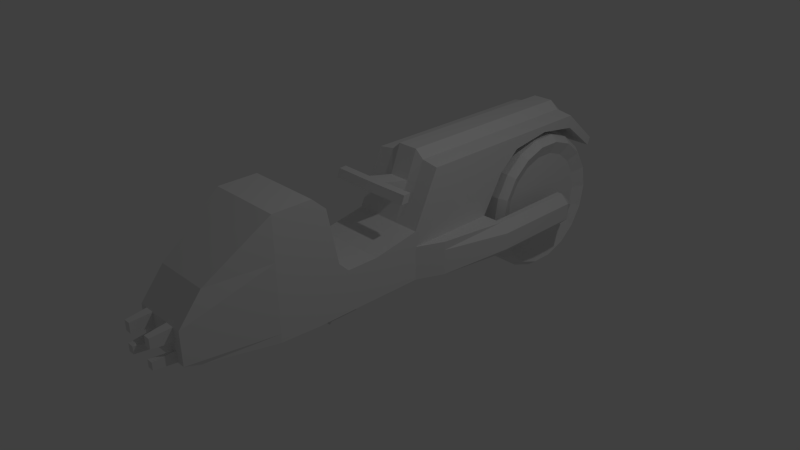 # Source: Cycle.blend  (saved by Blender 2.72.0; exported with 4.5.12 LTS)
import bpy
from mathutils import Matrix  # noqa: F401  (used for matrix-valued properties, if any)

bpy.ops.wm.read_factory_settings(use_empty=True)
scene = bpy.context.scene
scene.name = 'Scene'

# ---- collections
col_collection_1 = bpy.data.collections.new('Collection 1'); scene.collection.children.link(col_collection_1)

# ---- world
world_world = bpy.data.worlds.new('World'); scene.world = world_world
world_world.color = (0.05088, 0.05088, 0.05088)
world_world.use_sun_shadow = False
world_world.sun_shadow_jitter_overblur = 0.0
world_world.cycles.sampling_method = 'MANUAL'
world_world.cycles.sample_map_resolution = 256

# ---- cameras
cam_camera = bpy.data.cameras.new('Camera')
cam_camera.clip_end = 100.0
cam_camera.lens = 35.0
cam_camera.sensor_width = 32.0
cam_camera.sensor_height = 18.0
cam_camera.ortho_scale = 7.314
cam_camera.dof.focus_distance = 0.0
cam_camera.dof.aperture_fstop = 128.0

# ---- lights
light_lamp = bpy.data.lights.new('Lamp', 'POINT')
light_lamp.transmission_factor = 0.0
light_lamp.cutoff_distance = 30.0
light_lamp.energy = 100.0
light_lamp.shadow_buffer_clip_start = 1.001
light_lamp.shadow_soft_size = 0.1
light_lamp.shadow_maximum_resolution = 0.006
light_lamp.use_absolute_resolution = True
light_lamp.cycles.use_multiple_importance_sampling = False

# ---- meshes
me_cube_001 = bpy.data.meshes.new('Cube.001')
me_cube_001.from_pydata([(1.053, -0.6979, -1.412), (1.053, -0.6979, -1.819), (0.7424, -0.281, -0.7346), (0.7424, -1.291, -0.7346), (1.17, -0.6979, -1.819), (1.17, -0.6979, -1.412), (0.7424, -0.281, -0.5752), (0.7424, -1.291, -0.5752), (1.17, -1.827, -1.412), (0.7424, 0.1302, -1.07), (0.9723, -2.623, -1.412), (0.7424, 0.1672, -0.9736), (1.17, -1.827, -1.819), (0.7424, -1.827, -1.412), (0.9723, -2.623, -1.819), (0.7424, -1.827, -0.5752), (0.8549, -2.623, -1.819), (0.7424, -2.623, -1.412), (1.053, -1.827, -1.819), (0.7424, -2.623, -0.5752), (0.8549, -2.623, -1.412), (0.7424, -1.827, -1.819), (1.053, -1.827, -1.412), (0.7424, -2.623, -1.819), (1.053, -0.5962, -1.504), (1.053, -0.5962, -1.727), (1.17, -0.5962, -1.727), (1.17, -0.5962, -1.504), (0.2129, -0.281, -0.4487), (0.3712, -1.291, -0.7346), (0.2129, 0.104, -0.847), (0.3712, -1.827, -1.354), (0.3712, -1.827, -1.819), (0.3712, -2.623, -1.819), (0.3712, -0.281, -0.7346), (0.2129, -1.291, -0.4487), (0.3712, 0.1302, -1.07), (0.2129, -1.827, -0.4487), (0.2129, -2.623, -0.4487), (0.3927, -0.281, -0.542), (0.5568, -1.291, -0.7346), (0.3927, 0.1672, -0.9403), (0.5568, -1.827, -1.383), (0.5568, -1.827, -1.819), (0.5568, -2.623, -1.819), (0.5568, -0.281, -0.7346), (0.3927, -1.291, -0.542), (0.5568, 0.1302, -1.07), (0.3927, -1.827, -0.542), (0.3927, -2.623, -0.542), (1.053, -0.4983, -1.616), (1.342, -0.6979, -1.616), (0.9723, -2.623, -1.616), (1.053, -0.6979, -1.616), (1.053, -1.827, -1.616), (0.7424, -1.827, -1.616), (1.17, -0.4983, -1.616), (1.342, -1.827, -1.616), (0.3712, -1.827, -1.586), (0.5568, -1.827, -1.601), (1.053, -0.5433, -1.56), (1.342, -0.6979, -1.514), (1.053, -0.6979, -1.514), (1.053, -1.827, -1.514), (0.7424, -1.827, -1.514), (1.17, -0.5433, -1.56), (1.342, -1.827, -1.514), (0.9723, -2.623, -1.514), (0.3712, -1.827, -1.47), (0.5568, -1.827, -1.492), (0.9723, -2.623, -1.717), (0.3712, -1.827, -1.703), (0.5568, -1.827, -1.71), (1.053, -0.5433, -1.671), (1.342, -0.6979, -1.717), (1.053, -0.6979, -1.717), (1.053, -1.827, -1.717), (0.7424, -1.827, -1.717), (1.17, -0.5433, -1.671), (1.342, -1.827, -1.717), (0.7424, -1.559, -0.9588), (0.7424, -1.559, -0.5752), (0.3712, -1.559, -0.9296), (0.2129, -1.559, -0.4487), (0.5568, -1.559, -0.9442), (0.3927, -1.559, -0.542), (0.7424, -0.7859, -0.5752), (0.7424, -0.7859, -0.6586), (0.3712, -0.7859, -0.6586), (0.2129, -0.7859, -0.4487), (0.5568, -0.7859, -0.6586), (0.3927, -0.7859, -0.542), (0.7424, -2.939, -1.412), (0.7424, -2.939, -1.225), (0.7424, -2.939, -1.819), (0.2049, -2.939, -1.819), (0.2129, -2.939, -1.225), (0.7424, -4.129, -1.412), (0.3905, -2.939, -1.819), (0.3927, -2.939, -1.225), (0.7424, -2.939, -1.616), (0.7424, -2.939, -1.514), (0.7424, -3.883, -1.819), (0.7424, -2.939, -1.717), (0.7424, -3.883, -1.329), (0.7424, -3.883, -1.412), (0.7424, -3.503, -1.412), (0.7424, -3.503, -1.329), (0.7424, -3.503, -1.819), (0.1611, -3.861, -2.109), (0.2129, -3.503, -1.329), (0.3905, -3.503, -1.819), (0.3927, -3.503, -1.329), (0.7424, -3.503, -1.616), (0.7424, -3.503, -1.514), (0.7424, -3.503, -1.717), (0.2129, -3.883, -1.329), (0.7424, -4.129, -0.5558), (0.3905, -3.883, -1.819), (0.3927, -3.883, -1.329), (0.7424, -3.883, -1.616), (0.7424, -4.129, -1.819), (0.7424, -3.883, -1.514), (0.7424, -3.883, -1.717), (0.7424, -4.757, -1.412), (0.2049, -4.129, -1.819), (0.2049, -4.001, -1.819), (0.2049, -4.294, -1.819), (0.7424, -4.001, -1.819), (0.7424, -4.001, -1.21), (0.7424, -4.001, -1.412), (0.2129, -4.001, -1.209), (0.2049, -5.191, -1.751), (0.3905, -4.001, -1.819), (0.3927, -4.001, -1.21), (0.7424, -4.001, -1.616), (0.7424, -4.001, -1.514), (0.7424, -4.294, -1.819), (0.7424, -4.001, -1.717), (0.7424, -4.294, -0.4026), (0.7424, -4.294, -1.412), (0.2129, -4.129, -0.5552), (0.7424, -4.757, -0.4026), (0.3905, -4.129, -1.819), (0.3927, -4.129, -0.5556), (0.7424, -4.129, -1.616), (0.7424, -4.757, -1.794), (0.7424, -4.129, -1.514), (0.7424, -4.129, -1.717), (0.2049, -4.757, -1.794), (0.2129, -4.294, -0.402), (0.2049, -5.762, -1.57), (0.3905, -4.294, -1.819), (0.3927, -4.294, -0.4025), (0.7424, -4.294, -1.616), (0.7424, -4.294, -1.514), (0.5584, -5.191, -1.751), (0.7424, -4.294, -1.717), (0.5584, -5.494, -0.9247), (0.5584, -5.762, -1.507), (0.2129, -4.757, -0.402), (0.3905, -4.757, -1.794), (0.3927, -4.757, -0.4025), (0.7424, -4.757, -1.616), (0.7424, -4.757, -1.514), (0.7424, -4.757, -1.693), (0.2129, -5.494, -0.9243), (0.3905, -5.762, -1.507), (0.3905, -5.191, -1.751), (0.3927, -5.494, -0.9246), (0.5584, -5.762, -1.635), (0.2049, -5.762, -1.635), (0.3905, -5.762, -1.635), (0.5584, -5.762, -1.571), (0.2049, -5.762, -1.571), (0.3905, -5.762, -1.571), (0.5584, -5.575, -1.699), (0.2049, -5.575, -1.699), (0.3905, -5.575, -1.699), (0.7424, -0.281, -0.6549), (0.7424, -1.291, -0.6549), (0.7424, 0.1487, -1.022), (0.7424, -1.827, -0.9937), (0.7424, -2.623, -0.9937), (0.292, 0.1487, -0.9583), (0.4747, 0.1487, -1.005), (0.7424, -1.559, -0.767), (0.7424, -0.7859, -0.6169), (0.7424, -2.939, -1.264), (0.7424, -4.129, -0.9839), (0.7424, -3.883, -1.371), (0.7424, -3.503, -1.371), (0.7424, -4.757, -0.9074), (0.7424, -4.001, -1.311), (0.7424, -4.294, -0.9074), (0.5584, -5.762, -1.253), (0.2089, -5.762, -1.253), (0.3916, -5.762, -1.253), (0.7424, -0.281, -0.6948), (0.7424, -1.291, -0.6948), (0.7424, 0.1394, -1.046), (0.7424, -1.827, -1.203), (0.7424, -2.623, -1.203), (0.3316, 0.1394, -1.014), (0.5158, 0.1394, -1.037), (0.7424, -1.559, -0.8629), (0.7424, -0.7859, -0.6377), (0.7424, -2.939, -1.338), (0.7424, -4.129, -1.198), (0.7424, -3.883, -1.391), (0.7424, -3.503, -1.391), (0.7424, -4.757, -1.16), (0.7424, -4.001, -1.361), (0.7424, -4.294, -1.16), (0.5584, -5.762, -1.412), (0.2069, -5.762, -1.412), (0.3911, -5.762, -1.412), (0.2333, -5.998, -1.274), (0.3669, -5.998, -1.275), (0.2318, -5.998, -1.39), (0.3665, -5.998, -1.39), (0.234, -6.003, -1.527), (0.3614, -6.003, -1.527), (0.234, -6.003, -1.615), (0.3614, -6.003, -1.615), (0.234, -6.003, -1.571), (0.3614, -6.003, -1.571), (0.2049, -3.883, -2.025), (0.1122, -2.939, -2.025), (0.2975, -3.059, -1.913), (0.2049, -3.503, -2.025), (0.3905, -3.503, -1.911), (0.3905, -3.883, -1.912), (0.2049, -4.001, -2.025), (0.3905, -4.001, -2.025), (0.1611, -3.524, -2.109), (0.1501, -4.185, -1.871), (0.1501, -4.185, -1.973), (-1.053, -0.6979, -1.412), (-1.053, -0.6979, -1.819), (-0.7424, -0.281, -0.7346), (-0.7424, -1.291, -0.7346), (-1.17, -0.6979, -1.819), (-1.17, -0.6979, -1.412), (-0.7424, -0.281, -0.5752), (-0.7424, -1.291, -0.5752), (-1.17, -1.827, -1.412), (-0.7424, 0.1302, -1.07), (-0.9723, -2.623, -1.412), (-0.7424, 0.1672, -0.9736), (-1.17, -1.827, -1.819), (-0.7424, -1.827, -1.412), (-0.9723, -2.623, -1.819), (-0.7424, -1.827, -0.5752), (-0.8549, -2.623, -1.819), (-0.7424, -2.623, -1.412), (-1.053, -1.827, -1.819), (-0.7424, -2.623, -0.5752), (-0.8549, -2.623, -1.412), (-0.7424, -1.827, -1.819), (-1.053, -1.827, -1.412), (-0.7424, -2.623, -1.819), (0.0, -0.281, -0.4487), (0.0, -0.281, -0.7346), (0.0, -1.291, -0.4487), (0.0, -1.291, -0.7346), (0.0, 0.104, -0.847), (0.0, 0.1302, -1.07), (0.0, -1.827, -0.4487), (0.0, -1.827, -1.295), (0.0, -2.623, -0.4487), (0.0, -2.623, -1.412), (0.0, -1.827, -1.819), (0.0, -2.623, -1.819), (-1.053, -0.5962, -1.504), (-1.053, -0.5962, -1.727), (-1.17, -0.5962, -1.727), (-1.17, -0.5962, -1.504), (-0.2129, -0.281, -0.4487), (-0.3712, -1.291, -0.7346), (-0.2129, 0.104, -0.847), (-0.3712, -1.827, -1.354), (-0.3712, -1.827, -1.819), (-0.3712, -2.623, -1.819), (-0.3712, -0.281, -0.7346), (-0.2129, -1.291, -0.4487), (-0.3712, 0.1302, -1.07), (-0.2129, -1.827, -0.4487), (-0.2129, -2.623, -0.4487), (-0.3927, -0.281, -0.542), (-0.5568, -1.291, -0.7346), (-0.3927, 0.1672, -0.9403), (-0.5568, -1.827, -1.383), (-0.5568, -1.827, -1.819), (-0.5568, -2.623, -1.819), (-0.5568, -0.281, -0.7346), (-0.3927, -1.291, -0.542), (-0.5568, 0.1302, -1.07), (-0.3927, -1.827, -0.542), (-0.3927, -2.623, -0.542), (-1.053, -0.4983, -1.616), (-1.342, -0.6979, -1.616), (-0.9723, -2.623, -1.616), (-1.053, -0.6979, -1.616), (-1.053, -1.827, -1.616), (-0.7424, -1.827, -1.616), (-1.17, -0.4983, -1.616), (-1.342, -1.827, -1.616), (0.0, -2.623, -1.616), (0.0, -1.827, -1.557), (-0.3712, -1.827, -1.586), (-0.5568, -1.827, -1.601), (-1.053, -0.5433, -1.56), (-1.342, -0.6979, -1.514), (-1.053, -0.6979, -1.514), (-1.053, -1.827, -1.514), (-0.7424, -1.827, -1.514), (-1.17, -0.5433, -1.56), (-1.342, -1.827, -1.514), (-0.9723, -2.623, -1.514), (0.0, -2.623, -1.514), (0.0, -1.827, -1.426), (-0.3712, -1.827, -1.47), (-0.5568, -1.827, -1.492), (-0.9723, -2.623, -1.717), (0.0, -2.623, -1.717), (0.0, -1.827, -1.688), (-0.3712, -1.827, -1.703), (-0.5568, -1.827, -1.71), (-1.053, -0.5433, -1.671), (-1.342, -0.6979, -1.717), (-1.053, -0.6979, -1.717), (-1.053, -1.827, -1.717), (-0.7424, -1.827, -1.717), (-1.17, -0.5433, -1.671), (-1.342, -1.827, -1.717), (-0.7424, -1.559, -0.9588), (-0.7424, -1.559, -0.5752), (0.0, -1.559, -0.9004), (0.0, -1.559, -0.4487), (-0.3712, -1.559, -0.9296), (-0.2129, -1.559, -0.4487), (-0.5568, -1.559, -0.9442), (-0.3927, -1.559, -0.542), (-0.7424, -0.7859, -0.5752), (-0.7424, -0.7859, -0.6586), (0.0, -0.7859, -0.6586), (0.0, -0.7859, -0.4487), (-0.3712, -0.7859, -0.6586), (-0.2129, -0.7859, -0.4487), (-0.5568, -0.7859, -0.6586), (-0.3927, -0.7859, -0.542), (-0.7424, -2.939, -1.412), (-0.7424, -2.939, -1.225), (-0.7424, -2.939, -1.819), (0.0, -2.939, -1.225), (0.0, -2.939, -1.412), (0.0, -2.939, -1.819), (0.0, -3.861, -2.109), (-0.2049, -2.939, -1.819), (-0.2129, -2.939, -1.225), (-0.7424, -4.129, -1.412), (-0.3905, -2.939, -1.819), (-0.3927, -2.939, -1.225), (-0.7424, -2.939, -1.616), (0.0, -2.939, -1.616), (0.0, -3.883, -1.819), (0.0, -3.883, -1.412), (-0.7424, -2.939, -1.514), (0.0, -2.939, -1.514), (0.0, -3.883, -1.329), (-0.7424, -3.883, -1.819), (-0.7424, -2.939, -1.717), (0.0, -2.939, -1.717), (-0.7424, -3.883, -1.329), (-0.7424, -3.883, -1.412), (-0.7424, -3.503, -1.412), (-0.7424, -3.503, -1.329), (-0.7424, -3.503, -1.819), (0.0, -3.503, -1.329), (0.0, -3.503, -1.412), (0.0, -3.503, -1.819), (-0.1611, -3.861, -2.109), (-0.2129, -3.503, -1.329), (-0.3905, -3.503, -1.819), (-0.3927, -3.503, -1.329), (-0.7424, -3.503, -1.616), (0.0, -3.503, -1.616), (-0.7424, -3.503, -1.514), (0.0, -3.503, -1.514), (-0.7424, -3.503, -1.717), (0.0, -3.503, -1.717), (-0.2129, -3.883, -1.329), (-0.7424, -4.129, -0.5558), (-0.3905, -3.883, -1.819), (-0.3927, -3.883, -1.329), (-0.7424, -3.883, -1.616), (0.0, -3.883, -1.616), (-0.7424, -4.129, -1.819), (0.0, -4.129, -0.5552), (-0.7424, -3.883, -1.514), (0.0, -3.883, -1.514), (0.0, -4.129, -1.412), (0.0, -4.129, -1.819), (-0.7424, -3.883, -1.717), (0.0, -3.883, -1.717), (-0.7424, -4.757, -1.412), (-0.2049, -4.129, -1.819), (-0.2049, -4.001, -1.819), (-0.2049, -4.294, -1.819), (0.0, -4.001, -1.819), (0.0, -4.001, -1.412), (0.0, -4.001, -1.209), (-0.7424, -4.001, -1.819), (-0.7424, -4.001, -1.21), (-0.7424, -4.001, -1.412), (-0.2129, -4.001, -1.209), (-0.2049, -5.191, -1.751), (-0.3905, -4.001, -1.819), (-0.3927, -4.001, -1.21), (-0.7424, -4.001, -1.616), (0.0, -4.001, -1.616), (0.0, -4.294, -1.819), (0.0, -4.294, -1.412), (-0.7424, -4.001, -1.514), (0.0, -4.001, -1.514), (0.0, -4.294, -0.402), (-0.7424, -4.294, -1.819), (-0.7424, -4.001, -1.717), (0.0, -4.001, -1.717), (-0.7424, -4.294, -0.4026), (-0.7424, -4.294, -1.412), (-0.2129, -4.129, -0.5552), (-0.7424, -4.757, -0.4026), (-0.3905, -4.129, -1.819), (-0.3927, -4.129, -0.5556), (-0.7424, -4.129, -1.616), (0.0, -4.129, -1.616), (-0.7424, -4.757, -1.794), (0.0, -4.757, -0.402), (-0.7424, -4.129, -1.514), (0.0, -4.129, -1.514), (0.0, -4.757, -1.412), (0.0, -4.757, -1.794), (-0.7424, -4.129, -1.717), (0.0, -4.129, -1.717), (-0.2049, -4.757, -1.794), (-0.2129, -4.294, -0.402), (-0.2049, -5.762, -1.57), (-0.3905, -4.294, -1.819), (-0.3927, -4.294, -0.4025), (-0.7424, -4.294, -1.616), (0.0, -4.294, -1.616), (0.0, -5.191, -1.751), (0.0, -5.762, -1.57), (-0.7424, -4.294, -1.514), (0.0, -4.294, -1.514), (0.0, -5.494, -0.9243), (-0.5584, -5.191, -1.751), (-0.7424, -4.294, -1.717), (0.0, -4.294, -1.717), (-0.5584, -5.494, -0.9247), (-0.5584, -5.762, -1.507), (-0.2129, -4.757, -0.402), (-0.3905, -4.757, -1.794), (-0.3927, -4.757, -0.4025), (-0.7424, -4.757, -1.616), (0.0, -4.757, -1.616), (-0.7424, -4.757, -1.514), (0.0, -4.757, -1.514), (-0.7424, -4.757, -1.693), (0.0, -4.757, -1.693), (-0.2129, -5.494, -0.9243), (-0.3905, -5.762, -1.507), (-0.3905, -5.191, -1.751), (-0.3927, -5.494, -0.9246), (-0.5584, -5.762, -1.635), (0.0, -5.762, -1.635), (-0.2049, -5.762, -1.635), (-0.3905, -5.762, -1.635), (-0.5584, -5.762, -1.571), (0.0, -5.762, -1.571), (-0.2049, -5.762, -1.571), (-0.3905, -5.762, -1.571), (-0.5584, -5.575, -1.699), (0.0, -5.575, -1.699), (-0.2049, -5.575, -1.699), (-0.3905, -5.575, -1.699), (-0.7424, -0.281, -0.6549), (-0.7424, -1.291, -0.6549), (-0.7424, 0.1487, -1.022), (-0.7424, -1.827, -0.9937), (-0.7424, -2.623, -0.9937), (0.0, 0.1487, -0.9583), (0.0, -2.623, -0.9304), (-0.292, 0.1487, -0.9583), (-0.4747, 0.1487, -1.005), (-0.7424, -1.559, -0.767), (-0.7424, -0.7859, -0.6169), (-0.7424, -2.939, -1.264), (0.0, -3.883, -1.37), (0.0, -2.939, -1.264), (-0.7424, -4.129, -0.9839), (-0.7424, -3.883, -1.371), (-0.7424, -3.503, -1.371), (0.0, -3.503, -1.37), (-0.7424, -4.757, -0.9074), (0.0, -4.129, -0.9836), (0.0, -4.001, -1.311), (0.0, -4.294, -0.9071), (-0.7424, -4.001, -1.311), (0.0, -5.762, -1.253), (-0.7424, -4.294, -0.9074), (0.0, -4.757, -0.9071), (-0.5584, -5.762, -1.253), (-0.2089, -5.762, -1.253), (-0.3916, -5.762, -1.253), (-0.7424, -0.281, -0.6948), (-0.7424, -1.291, -0.6948), (-0.7424, 0.1394, -1.046), (-0.7424, -1.827, -1.203), (-0.7424, -2.623, -1.203), (0.0, 0.1394, -1.014), (0.0, -2.623, -1.171), (-0.3316, 0.1394, -1.014), (-0.5158, 0.1394, -1.037), (-0.7424, -1.559, -0.8629), (-0.7424, -0.7859, -0.6377), (-0.7424, -2.939, -1.338), (0.0, -3.883, -1.391), (0.0, -2.939, -1.338), (-0.7424, -4.129, -1.198), (-0.7424, -3.883, -1.391), (-0.7424, -3.503, -1.391), (0.0, -3.503, -1.391), (-0.7424, -4.757, -1.16), (0.0, -4.129, -1.198), (0.0, -4.001, -1.361), (0.0, -4.294, -1.16), (-0.7424, -4.001, -1.361), (0.0, -5.762, -1.412), (-0.7424, -4.294, -1.16), (0.0, -4.757, -1.16), (-0.5584, -5.762, -1.412), (-0.2069, -5.762, -1.412), (-0.3911, -5.762, -1.412), (-0.2333, -5.998, -1.274), (-0.3669, -5.998, -1.275), (-0.2318, -5.998, -1.39), (-0.3665, -5.998, -1.39), (-0.234, -6.003, -1.527), (-0.3614, -6.003, -1.527), (-0.234, -6.003, -1.615), (-0.3614, -6.003, -1.615), (-0.234, -6.003, -1.571), (-0.3614, -6.003, -1.571), (0.0, -2.939, -2.025), (-0.2049, -3.883, -2.025), (-0.1122, -2.939, -2.025), (-0.2975, -3.059, -1.913), (0.0, -3.883, -2.025), (0.0, -3.503, -2.025), (-0.2049, -3.503, -2.025), (-0.3905, -3.503, -1.911), (-0.3905, -3.883, -1.912), (-0.2049, -4.001, -2.025), (0.0, -4.001, -2.025), (-0.3905, -4.001, -2.025), (0.0, -3.524, -2.109), (-0.1611, -3.524, -2.109), (-0.1501, -4.185, -1.871), (0.0, -4.185, -1.871), (-0.1501, -4.185, -1.973), (0.0, -4.185, -1.973), (-0.3927, -2.732, -0.7782), (-0.2129, -2.758, -0.7787), (0.2129, -2.758, -0.7787), (0.3927, -2.732, -0.7782), (0.7424, -2.722, -0.7779), (0.0, -2.758, -0.7787), (-0.7424, -2.722, -0.7779), (-0.3927, -2.779, -0.8782), (0.2129, -2.798, -0.8771), (0.3927, -2.779, -0.8782), (0.7424, -2.771, -0.8786), (-0.2129, -2.798, -0.8771), (0.0, -2.798, -0.8771), (-0.7424, -2.771, -0.8786), (-0.2129, -3.17, -0.707), (0.2129, -3.17, -0.707), (-8.536e-08, -3.17, -0.707), (0.2129, -3.21, -0.8054), (-0.2129, -3.21, -0.8054), (-8.536e-08, -3.21, -0.8054), (-0.2129, -2.974, -0.8395), (-4.268e-08, -2.974, -0.8395), (0.2129, -2.974, -0.8395), (-4.268e-08, -2.934, -0.7412), (-0.2129, -2.934, -0.7412), (0.2129, -2.934, -0.7412), (-6.402e-08, -3.121, -0.8018), (0.2129, -3.121, -0.8018), (-0.2129, -3.081, -0.7034), (-0.2129, -3.121, -0.8018), (-6.402e-08, -3.081, -0.7034), (0.2129, -3.081, -0.7034), (-0.8657, -3.17, -0.7026), (0.8657, -3.17, -0.7026), (0.8657, -3.21, -0.801), (-0.8657, -3.21, -0.801), (0.8657, -3.122, -0.7974), (-0.8657, -3.082, -0.699), (-0.8657, -3.122, -0.7974), (0.8657, -3.082, -0.699)], [], [(74, 4, 26, 78), (12, 18, 1, 4), (206, 199, 3, 87), (84, 80, 13, 42), (90, 45, 2, 87), (22, 8, 5, 0), (204, 200, 9, 47), (198, 2, 9, 200), (39, 6, 11, 41), (60, 24, 27, 65), (63, 22, 0, 62), (186, 81, 15, 182), (338, 82, 31, 269), (23, 21, 18, 16), (13, 17, 20, 22), (182, 15, 19, 183), (79, 12, 4, 74), (43, 21, 23, 44), (16, 18, 12, 14), (64, 13, 22, 63), (72, 77, 21, 43), (34, 263, 267, 36), (62, 0, 24, 60), (0, 5, 27, 24), (89, 28, 262, 347), (4, 1, 25, 26), (83, 339, 268, 37), (37, 268, 270, 38), (22, 20, 10, 8), (583, 582, 96, 99), (79, 70, 14, 12), (346, 263, 34, 88), (522, 203, 36, 267), (262, 28, 30, 266), (272, 32, 33, 273), (326, 71, 32, 272), (45, 34, 36, 47), (91, 39, 28, 89), (85, 83, 37, 48), (48, 37, 38, 49), (584, 583, 99, 93), (82, 84, 42, 31), (88, 34, 45, 90), (203, 204, 47, 36), (28, 39, 41, 30), (32, 43, 44, 33), (71, 72, 43, 32), (2, 45, 47, 9), (86, 6, 39, 91), (81, 85, 48, 15), (15, 48, 49, 19), (582, 586, 355, 96), (61, 51, 56, 65), (73, 50, 56, 78), (76, 54, 53, 75), (66, 57, 51, 61), (77, 55, 54, 76), (69, 64, 55, 59), (75, 53, 50, 73), (273, 33, 95, 357), (33, 44, 98, 95), (66, 67, 52, 57), (321, 68, 58, 309), (183, 19, 578, 584, 93, 188), (68, 69, 59, 58), (50, 60, 65, 56), (54, 63, 62, 53), (55, 64, 63, 54), (53, 62, 60, 50), (5, 61, 65, 27), (8, 66, 61, 5), (42, 13, 64, 69), (8, 10, 67, 66), (269, 31, 68, 321), (31, 42, 69, 68), (51, 74, 78, 56), (57, 79, 74, 51), (59, 55, 77, 72), (44, 23, 94, 98), (57, 52, 70, 79), (309, 58, 71, 326), (58, 59, 72, 71), (25, 73, 78, 26), (18, 76, 75, 1), (21, 77, 76, 18), (1, 75, 73, 25), (40, 3, 80, 84), (180, 7, 81, 186), (265, 29, 82, 338), (35, 264, 339, 83), (46, 35, 83, 85), (29, 40, 84, 82), (7, 46, 85, 81), (198, 206, 87, 2), (40, 90, 87, 3), (35, 89, 347, 264), (265, 346, 88, 29), (46, 91, 89, 35), (29, 88, 90, 40), (7, 86, 91, 46), (93, 99, 112, 107), (94, 103, 115, 108), (103, 100, 113, 115), (99, 96, 110, 112), (188, 93, 107, 191), (101, 92, 106, 114), (111, 118, 232, 231), (98, 94, 108, 111), (96, 355, 379, 110), (67, 10, 92, 101), (52, 67, 101, 100), (70, 52, 100, 103), (14, 70, 103, 94), (94, 23, 14), (10, 20, 17, 92), (107, 112, 119, 104), (108, 115, 123, 102), (115, 113, 120, 123), (112, 110, 116, 119), (191, 107, 104, 190), (114, 106, 105, 122), (118, 133, 234, 232), (111, 108, 102, 118), (110, 379, 370, 116), (100, 101, 114, 113), (566, 233, 237, 573), (120, 122, 136, 135), (102, 123, 138, 128), (133, 126, 233, 234), (104, 119, 134, 129), (116, 370, 412, 131), (118, 102, 128, 133), (123, 120, 135, 138), (119, 116, 131, 134), (190, 104, 129, 193), (113, 114, 122, 120), (131, 412, 399, 141), (129, 134, 144, 117), (133, 128, 121, 143), (193, 129, 117, 189), (138, 135, 145, 148), (134, 131, 141, 144), (136, 130, 97, 147), (126, 133, 143, 125), (128, 138, 148, 121), (135, 136, 147, 145), (122, 105, 130, 136), (144, 141, 150, 153), (147, 97, 140, 155), (125, 143, 152, 127), (189, 117, 139, 194), (145, 147, 155, 154), (143, 121, 137, 152), (403, 125, 127, 422), (141, 399, 426, 150), (117, 144, 153, 139), (121, 148, 157, 137), (410, 126, 125, 403), (137, 157, 165, 146), (139, 153, 162, 142), (157, 154, 163, 165), (153, 150, 160, 162), (150, 426, 439, 160), (155, 140, 124, 164), (127, 152, 161, 149), (152, 137, 146, 161), (154, 155, 164, 163), (194, 139, 142, 192), (422, 127, 149, 443), (148, 145, 154, 157), (149, 161, 168, 132), (146, 165, 176, 156), (163, 164, 173, 170), (443, 149, 132, 453), (161, 146, 156, 168), (142, 162, 169, 158), (160, 439, 457, 166), (192, 142, 158, 195), (165, 163, 170, 176), (162, 160, 166, 169), (215, 540, 454, 151), (177, 485, 453, 132), (216, 215, 151, 167), (178, 177, 132, 168), (214, 216, 167, 159), (176, 178, 168, 156), (174, 481, 477, 171), (151, 174, 225, 221), (173, 175, 172, 170), (151, 454, 481, 174), (175, 167, 222, 226), (159, 167, 175, 173), (171, 477, 485, 177), (172, 171, 177, 178), (170, 172, 178, 176), (164, 124, 159, 173), (86, 7, 180, 187), (41, 11, 181, 185), (6, 179, 181, 11), (205, 186, 182, 201), (201, 182, 183, 202), (266, 30, 184, 493), (30, 41, 185, 184), (202, 183, 188, 207), (199, 180, 186, 205), (6, 86, 187, 179), (207, 188, 191, 210), (210, 191, 190, 209), (209, 190, 193, 212), (212, 193, 189, 208), (208, 189, 194, 213), (213, 194, 192, 211), (211, 192, 195, 214), (166, 457, 511, 196), (169, 166, 196, 197), (158, 169, 197, 195), (187, 180, 199, 206), (185, 181, 200, 204), (179, 198, 200, 181), (493, 184, 203, 522), (184, 185, 204, 203), (179, 187, 206, 198), (196, 511, 540, 215), (215, 216, 220, 219), (195, 197, 216, 214), (80, 205, 201, 13), (13, 201, 202, 17), (17, 202, 207, 92), (3, 199, 205, 80), (92, 207, 210, 106), (106, 210, 209, 105), (105, 209, 212, 130), (130, 212, 208, 97), (97, 208, 213, 140), (140, 213, 211, 124), (124, 211, 214, 159), (218, 217, 219, 220), (216, 197, 218, 220), (196, 215, 219, 217), (197, 196, 217, 218), (226, 225, 223, 224), (222, 221, 225, 226), (171, 172, 224, 223), (172, 175, 226, 224), (174, 171, 223, 225), (167, 151, 221, 222), (556, 228, 230, 561), (228, 229, 231, 230), (227, 560, 358, 109), (230, 231, 232, 227), (227, 232, 234, 233), (560, 227, 233, 566), (98, 111, 231, 229), (95, 98, 229, 228), (357, 95, 228, 556), (568, 235, 109, 358), (230, 227, 109, 235), (561, 230, 235, 568), (236, 571, 573, 237), (126, 410, 571, 236), (233, 126, 236, 237), (330, 334, 276, 242), (250, 242, 239, 256), (527, 345, 241, 518), (342, 292, 251, 336), (350, 345, 240, 295), (260, 238, 243, 246), (525, 297, 247, 519), (517, 519, 247, 240), (289, 291, 249, 244), (312, 317, 277, 274), (315, 314, 238, 260), (497, 491, 253, 337), (338, 269, 281, 340), (261, 254, 256, 259), (251, 260, 258, 255), (491, 492, 257, 253), (335, 330, 242, 250), (293, 294, 261, 259), (254, 252, 250, 256), (316, 315, 260, 251), (328, 293, 259, 333), (284, 286, 267, 263), (314, 312, 274, 238), (238, 274, 277, 243), (349, 347, 262, 278), (242, 276, 275, 239), (341, 287, 268, 339), (287, 288, 270, 268), (260, 246, 248, 258), (581, 363, 360, 585), (335, 250, 252, 324), (346, 348, 284, 263), (522, 267, 286, 524), (262, 266, 280, 278), (272, 273, 283, 282), (326, 272, 282, 327), (295, 297, 286, 284), (351, 349, 278, 289), (343, 298, 287, 341), (298, 299, 288, 287), (587, 353, 363, 581), (340, 281, 292, 342), (348, 350, 295, 284), (524, 286, 297, 525), (278, 280, 291, 289), (282, 283, 294, 293), (327, 282, 293, 328), (240, 247, 297, 295), (344, 351, 289, 244), (337, 253, 298, 343), (523, 530, 356, 271), (253, 257, 299, 298), (585, 360, 355, 586), (313, 317, 306, 301), (329, 334, 306, 300), (332, 331, 303, 304), (318, 313, 301, 307), (333, 332, 304, 305), (323, 311, 305, 316), (331, 329, 300, 303), (273, 357, 359, 283), (283, 359, 362, 294), (318, 307, 302, 319), (321, 309, 310, 322), (492, 499, 353, 587, 580, 257), (322, 310, 311, 323), (271, 356, 369, 320), (300, 306, 317, 312), (304, 303, 314, 315), (305, 304, 315, 316), (303, 300, 312, 314), (243, 277, 317, 313), (320, 369, 365, 308), (246, 243, 313, 318), (292, 323, 316, 251), (246, 318, 319, 248), (269, 321, 322, 281), (308, 365, 373, 325), (281, 322, 323, 292), (325, 373, 357, 273), (301, 306, 334, 330), (307, 301, 330, 335), (311, 328, 333, 305), (294, 362, 354, 261), (307, 335, 324, 302), (309, 326, 327, 310), (310, 327, 328, 311), (275, 276, 334, 329), (256, 239, 331, 332), (259, 256, 332, 333), (239, 275, 329, 331), (290, 342, 336, 241), (489, 497, 337, 245), (265, 338, 340, 279), (285, 341, 339, 264), (296, 343, 341, 285), (279, 340, 342, 290), (245, 337, 343, 296), (517, 240, 345, 527), (290, 241, 345, 350), (285, 264, 347, 349), (265, 279, 348, 346), (296, 285, 349, 351), (279, 290, 350, 348), (245, 296, 351, 344), (373, 391, 381, 357), (366, 560, 561, 381), (365, 387, 391, 373), (356, 380, 389, 369), (353, 377, 385, 363), (354, 378, 390, 372), (530, 534, 380, 356), (369, 389, 387, 365), (372, 390, 386, 364), (363, 385, 383, 360), (499, 504, 377, 353), (368, 388, 376, 352), (384, 563, 564, 394), (362, 384, 378, 354), (360, 383, 379, 355), (319, 368, 352, 248), (302, 364, 368, 319), (324, 372, 364, 302), (252, 354, 372, 324), (354, 252, 261), (248, 352, 255, 258), (391, 405, 366, 381), (410, 566, 560, 366), (387, 397, 405, 391), (380, 367, 401, 389), (377, 374, 395, 385), (378, 371, 404, 390), (534, 529, 367, 380), (389, 401, 397, 387), (390, 404, 396, 386), (385, 395, 392, 383), (504, 503, 374, 377), (388, 400, 375, 376), (394, 564, 567, 418), (384, 394, 371, 378), (383, 392, 370, 379), (364, 386, 388, 368), (566, 573, 572, 565), (396, 420, 424, 400), (405, 429, 410, 366), (371, 413, 428, 404), (418, 567, 565, 408), (529, 537, 411, 367), (397, 421, 429, 405), (367, 411, 425, 401), (374, 414, 419, 395), (392, 416, 412, 370), (401, 425, 421, 397), (394, 418, 413, 371), (404, 428, 420, 396), (395, 419, 416, 392), (503, 510, 414, 374), (386, 396, 400, 388), (421, 437, 445, 429), (416, 432, 399, 412), (411, 402, 441, 425), (414, 393, 435, 419), (418, 434, 398, 413), (510, 502, 393, 414), (425, 441, 437, 421), (428, 444, 436, 420), (419, 435, 432, 416), (537, 536, 402, 411), (424, 440, 361, 415), (408, 407, 434, 418), (413, 398, 444, 428), (420, 436, 440, 424), (429, 445, 403, 410), (400, 424, 415, 375), (435, 450, 447, 432), (536, 538, 423, 402), (440, 455, 431, 361), (407, 409, 449, 434), (502, 512, 430, 393), (436, 451, 455, 440), (445, 460, 422, 403), (434, 449, 427, 398), (403, 422, 409, 407), (432, 447, 426, 399), (437, 452, 460, 445), (402, 423, 456, 441), (393, 430, 450, 435), (441, 456, 452, 437), (398, 427, 459, 444), (410, 403, 407, 408), (427, 438, 470, 459), (423, 442, 469, 456), (430, 433, 465, 450), (456, 469, 467, 452), (459, 470, 466, 451), (450, 465, 463, 447), (447, 463, 439, 426), (455, 468, 406, 431), (409, 446, 464, 449), (449, 464, 438, 427), (451, 466, 468, 455), (460, 471, 443, 422), (512, 506, 433, 430), (538, 542, 442, 423), (422, 443, 446, 409), (444, 459, 451, 436), (446, 417, 474, 464), (438, 458, 484, 470), (466, 476, 480, 468), (471, 485, 453, 443), (542, 540, 454, 442), (443, 453, 417, 446), (467, 477, 485, 471), (464, 474, 458, 438), (442, 454, 481, 469), (433, 461, 475, 465), (463, 472, 457, 439), (506, 514, 461, 433), (469, 481, 477, 467), (470, 484, 476, 466), (465, 475, 472, 463), (452, 467, 471, 460), (544, 448, 454, 540), (486, 417, 453, 485), (545, 473, 448, 544), (487, 474, 417, 486), (543, 462, 473, 545), (484, 458, 474, 487), (482, 478, 477, 481), (448, 550, 554, 482), (480, 476, 479, 483), (448, 482, 481, 454), (483, 555, 551, 473), (462, 480, 483, 473), (478, 486, 485, 477), (479, 487, 486, 478), (476, 484, 487, 479), (468, 480, 462, 406), (344, 498, 489, 245), (291, 496, 490, 249), (244, 249, 490, 488), (526, 520, 491, 497), (520, 521, 492, 491), (266, 493, 495, 280), (280, 495, 496, 291), (270, 579, 586, 355, 501, 494), (521, 528, 499, 492), (518, 526, 497, 489), (244, 488, 498, 344), (355, 379, 505, 501), (528, 533, 504, 499), (379, 370, 500, 505), (533, 532, 503, 504), (370, 412, 508, 500), (532, 539, 510, 503), (539, 531, 502, 510), (412, 399, 507, 508), (399, 426, 509, 507), (531, 541, 512, 502), (541, 535, 506, 512), (426, 439, 513, 509), (439, 457, 511, 513), (535, 543, 514, 506), (472, 515, 511, 457), (475, 516, 515, 472), (461, 514, 516, 475), (498, 527, 518, 489), (496, 525, 519, 490), (488, 490, 519, 517), (493, 522, 524, 495), (495, 524, 525, 496), (494, 501, 530, 523), (488, 517, 527, 498), (501, 505, 534, 530), (505, 500, 529, 534), (500, 508, 537, 529), (508, 507, 536, 537), (507, 509, 538, 536), (509, 513, 542, 538), (513, 511, 540, 542), (515, 544, 540, 511), (544, 548, 549, 545), (514, 543, 545, 516), (336, 251, 520, 526), (251, 255, 521, 520), (255, 352, 528, 521), (241, 336, 526, 518), (352, 376, 533, 528), (376, 375, 532, 533), (375, 415, 539, 532), (415, 361, 531, 539), (361, 431, 541, 531), (431, 406, 535, 541), (406, 462, 543, 535), (547, 549, 548, 546), (545, 549, 547, 516), (515, 546, 548, 544), (516, 547, 546, 515), (555, 553, 552, 554), (551, 555, 554, 550), (478, 552, 553, 479), (479, 553, 555, 483), (482, 554, 552, 478), (473, 551, 550, 448), (556, 561, 562, 558), (558, 562, 563, 559), (557, 382, 358, 560), (562, 557, 564, 563), (557, 565, 567, 564), (560, 566, 565, 557), (362, 559, 563, 384), (381, 561, 556, 357), (359, 558, 559, 362), (357, 556, 558, 359), (568, 358, 382, 569), (562, 569, 382, 557), (560, 358, 568, 561), (561, 568, 569, 562), (570, 572, 573, 571), (408, 570, 571, 410), (565, 572, 570, 408), (410, 571, 573, 566), (299, 574, 575, 288), (257, 580, 574, 299), (49, 38, 576, 577), (19, 49, 577, 578), (38, 270, 579, 576), (288, 575, 579, 270), (574, 581, 585, 575), (580, 587, 581, 574), (577, 576, 582, 583), (578, 577, 583, 584), (600, 601, 591, 593), (603, 600, 593, 592), (589, 590, 593, 591), (588, 592, 593, 590), (604, 602, 588, 590), (605, 604, 590, 589), (601, 605, 613, 610), (602, 603, 612, 611), (586, 582, 596, 595), (585, 586, 595, 594), (579, 575, 598, 597), (576, 579, 597, 599), (582, 576, 599, 596), (575, 585, 594, 598), (595, 596, 601, 600), (594, 595, 600, 603), (597, 598, 602, 604), (599, 597, 604, 605), (596, 599, 605, 601), (598, 594, 603, 602), (610, 613, 607, 608), (611, 612, 609, 606), (605, 589, 607, 613), (603, 592, 609, 612), (588, 602, 611, 606), (591, 601, 610, 608), (589, 591, 608, 607), (592, 588, 606, 609)])
me_cube_001.use_remesh_preserve_volume = False
me_cube_001.use_remesh_preserve_attributes = False
me_cube_001.use_mirror_vertex_groups = False
me_cube_001.update()
me_cylinder_002 = bpy.data.meshes.new('Cylinder.002')
me_cylinder_002.from_pydata([(-6.743e-09, 1.0, -0.7651), (6.743e-09, 1.0, 0.7651), (0.342, 0.9397, -0.7651), (0.342, 0.9397, 0.7651), (0.6428, 0.766, -0.7651), (0.6428, 0.766, 0.7651), (0.866, 0.5, -0.7651), (0.866, 0.5, 0.7651), (0.9848, 0.1736, -0.7651), (0.9848, 0.1736, 0.7651), (0.9848, -0.1736, -0.7651), (0.9848, -0.1736, 0.7651), (0.866, -0.5, -0.7651), (0.866, -0.5, 0.7651), (0.6428, -0.766, -0.7651), (0.6428, -0.766, 0.7651), (0.342, -0.9397, -0.7651), (0.342, -0.9397, 0.7651), (1.443e-07, -1.0, -0.7651), (1.577e-07, -1.0, 0.7651), (-0.342, -0.9397, -0.7651), (-0.342, -0.9397, 0.7651), (-0.6428, -0.766, -0.7651), (-0.6428, -0.766, 0.7651), (-0.866, -0.5, -0.7651), (-0.866, -0.5, 0.7651), (-0.9848, -0.1736, -0.7651), (-0.9848, -0.1736, 0.7651), (-0.9848, 0.1736, -0.7651), (-0.9848, 0.1736, 0.7651), (-0.866, 0.5, -0.7651), (-0.866, 0.5, 0.7651), (-0.6428, 0.766, -0.7651), (-0.6428, 0.766, 0.7651), (-0.342, 0.9397, -0.7651), (-0.342, 0.9397, 0.7651), (-3.709e-09, 0.9165, 0.9235), (0.3135, 0.8613, 0.9235), (0.5891, 0.7021, 0.9235), (0.7937, 0.4583, 0.9235), (0.9026, 0.1592, 0.9235), (0.9026, -0.1592, 0.9235), (0.7937, -0.4583, 0.9235), (0.5891, -0.7021, 0.9235), (0.3135, -0.8613, 0.9235), (1.347e-07, -0.9165, 0.9235), (-0.3135, -0.8613, 0.9235), (-0.5891, -0.7021, 0.9235), (-0.7937, -0.4583, 0.9235), (-0.9026, -0.1592, 0.9235), (-0.9026, 0.1592, 0.9235), (-0.7937, 0.4583, 0.9235), (-0.5891, 0.7021, 0.9235), (-0.3135, 0.8613, 0.9235), (-9.287e-09, 0.9165, -0.9531), (0.3135, 0.8613, -0.9531), (0.5891, 0.7021, -0.9531), (0.7937, 0.4583, -0.9531), (0.9026, 0.1592, -0.9531), (0.9026, -0.1592, -0.9531), (0.7937, -0.4583, -0.9531), (0.5891, -0.7021, -0.9531), (0.3135, -0.8613, -0.9531), (1.291e-07, -0.9165, -0.9531), (-0.3135, -0.8613, -0.9531), (-0.5891, -0.7021, -0.9531), (-0.7937, -0.4583, -0.9531), (-0.9026, -0.1592, -0.9531), (-0.9026, 0.1592, -0.9531), (-0.7937, 0.4583, -0.9531), (-0.5891, 0.7021, -0.9531), (-0.3135, 0.8613, -0.9531), (-1.309e-08, 0.7328, 0.8034), (0.2506, 0.6886, 0.8034), (0.471, 0.5613, 0.8034), (0.6346, 0.3664, 0.8034), (0.7216, 0.1272, 0.8034), (0.7216, -0.1272, 0.8034), (0.6346, -0.3664, 0.8034), (0.471, -0.5613, 0.8034), (0.2506, -0.6886, 0.8034), (9.755e-08, -0.7328, 0.8034), (-0.2506, -0.6886, 0.8034), (-0.471, -0.5613, 0.8034), (-0.6346, -0.3664, 0.8034), (-0.7216, -0.1272, 0.8034), (-0.7216, 0.1272, 0.8034), (-0.6346, 0.3664, 0.8034), (-0.471, 0.5613, 0.8034), (-0.2506, 0.6886, 0.8034), (-1.365e-08, 0.7328, -0.8329), (0.2506, 0.6886, -0.8329), (0.471, 0.5613, -0.8329), (0.6346, 0.3664, -0.8329), (0.7216, 0.1272, -0.8329), (0.7216, -0.1272, -0.8329), (0.6346, -0.3664, -0.8329), (0.471, -0.5613, -0.8329), (0.2506, -0.6886, -0.8329), (9.7e-08, -0.7328, -0.8329), (-0.2506, -0.6886, -0.8329), (-0.471, -0.5613, -0.8329), (-0.6346, -0.3664, -0.8329), (-0.7216, -0.1272, -0.8329), (-0.7216, 0.1272, -0.8329), (-0.6346, 0.3664, -0.8329), (-0.471, 0.5613, -0.8329), (-0.2506, 0.6886, -0.8329)], [], [(0, 1, 3, 2), (2, 3, 5, 4), (4, 5, 7, 6), (6, 7, 9, 8), (8, 9, 11, 10), (10, 11, 13, 12), (12, 13, 15, 14), (14, 15, 17, 16), (16, 17, 19, 18), (18, 19, 21, 20), (20, 21, 23, 22), (22, 23, 25, 24), (24, 25, 27, 26), (26, 27, 29, 28), (28, 29, 31, 30), (30, 31, 33, 32), (19, 17, 44, 45), (34, 35, 1, 0), (32, 33, 35, 34), (2, 4, 56, 55), (49, 48, 84, 85), (25, 23, 47, 48), (9, 7, 39, 40), (31, 29, 50, 51), (1, 35, 53, 36), (15, 13, 42, 43), (21, 19, 45, 46), (5, 3, 37, 38), (27, 25, 48, 49), (11, 9, 40, 41), (33, 31, 51, 52), (3, 1, 36, 37), (17, 15, 43, 44), (23, 21, 46, 47), (7, 5, 38, 39), (29, 27, 49, 50), (35, 33, 52, 53), (13, 11, 41, 42), (64, 65, 101, 100), (24, 26, 67, 66), (8, 10, 59, 58), (30, 32, 70, 69), (0, 2, 55, 54), (14, 16, 62, 61), (20, 22, 65, 64), (4, 6, 57, 56), (26, 28, 68, 67), (32, 34, 71, 70), (10, 12, 60, 59), (16, 18, 63, 62), (22, 24, 66, 65), (6, 8, 58, 57), (28, 30, 69, 68), (34, 0, 54, 71), (12, 14, 61, 60), (18, 20, 64, 63), (73, 72, 89, 88, 87, 86, 85, 84, 83, 82, 81, 80, 79, 78, 77, 76, 75, 74), (90, 91, 92, 93, 94, 95, 96, 97, 98, 99, 100, 101, 102, 103, 104, 105, 106, 107), (71, 54, 90, 107), (39, 38, 74, 75), (54, 55, 91, 90), (46, 45, 81, 82), (61, 62, 98, 97), (68, 69, 105, 104), (53, 52, 88, 89), (58, 59, 95, 94), (43, 42, 78, 79), (50, 49, 85, 86), (65, 66, 102, 101), (55, 56, 92, 91), (40, 39, 75, 76), (62, 63, 99, 98), (47, 46, 82, 83), (69, 70, 106, 105), (37, 36, 72, 73), (36, 53, 89, 72), (44, 43, 79, 80), (59, 60, 96, 95), (66, 67, 103, 102), (51, 50, 86, 87), (41, 40, 76, 77), (56, 57, 93, 92), (48, 47, 83, 84), (63, 64, 100, 99), (70, 71, 107, 106), (38, 37, 73, 74), (60, 61, 97, 96), (45, 44, 80, 81), (52, 51, 87, 88), (67, 68, 104, 103), (57, 58, 94, 93), (42, 41, 77, 78)])
me_cylinder_002.use_remesh_preserve_volume = False
me_cylinder_002.use_remesh_preserve_attributes = False
me_cylinder_002.use_mirror_vertex_groups = False
me_cylinder_002.update()

# ---- objects
ob_cube = bpy.data.objects.new('Cube', me_cube_001)
ob_cylinder = bpy.data.objects.new('Cylinder', me_cylinder_002)
ob_lamp = bpy.data.objects.new('Lamp', light_lamp)
ob_camera = bpy.data.objects.new('Camera', cam_camera)

# ---- transforms, parenting, visibility, modifiers, constraints
ob_cube.location = (-0.08191, 3.772, 1.8)
ob_cube.scale = (0.6983, 1.172, 1.172)
ob_cube.lineart.crease_threshold = 0.0
ob_cylinder.location = (-0.08191, 2.867, -0.04314)
ob_cylinder.rotation_mode = 'XZY'
ob_cylinder.rotation_euler = (-0.0, 1.571, 0.0)
ob_cylinder.scale = (1.0, 1.0, 0.6566)
ob_cylinder.lineart.crease_threshold = 0.0
ob_lamp.location = (4.076, 1.005, 5.904)
ob_lamp.rotation_euler = (0.6503, 0.05522, 1.866)
ob_lamp.lock_rotations_4d = False
ob_lamp.empty_display_type = 'ARROWS'
ob_lamp.color = (0.0, 0.0, 0.0, 0.0)
ob_lamp.lineart.crease_threshold = 0.0
ob_camera.location = (7.481, -6.508, 5.344)
ob_camera.rotation_euler = (1.109, 0.01082, 0.8149)
ob_camera.lock_rotations_4d = False
ob_camera.empty_display_type = 'ARROWS'
ob_camera.color = (0.0, 0.0, 0.0, 0.0)
ob_camera.display_type = 'WIRE'
ob_camera.lineart.crease_threshold = 0.0

# ---- collection membership
col_collection_1.objects.link(ob_cube)
col_collection_1.objects.link(ob_cylinder)
col_collection_1.objects.link(ob_lamp)
col_collection_1.objects.link(ob_camera)

# ---- scene / render settings (as saved in the file)
scene.camera = ob_camera
scene.frame_start = 1; scene.frame_end = 250; scene.frame_set(68)
scene.render.engine = 'BLENDER_EEVEE_NEXT'
scene.render.resolution_percentage = 50
scene.render.dither_intensity = 0.0
scene.cycles.use_denoising = False
scene.cycles.samples = 10
scene.cycles.sampling_pattern = 'TABULATED_SOBOL'
scene.cycles.light_sampling_threshold = 0.0
scene.cycles.use_adaptive_sampling = False
scene.cycles.use_light_tree = False
scene.cycles.blur_glossy = 0.0
scene.cycles.pixel_filter_type = 'GAUSSIAN'
scene.cycles.sample_clamp_indirect = 0.0
scene.view_settings.view_transform = 'Standard'
bpy.context.view_layer.update()
